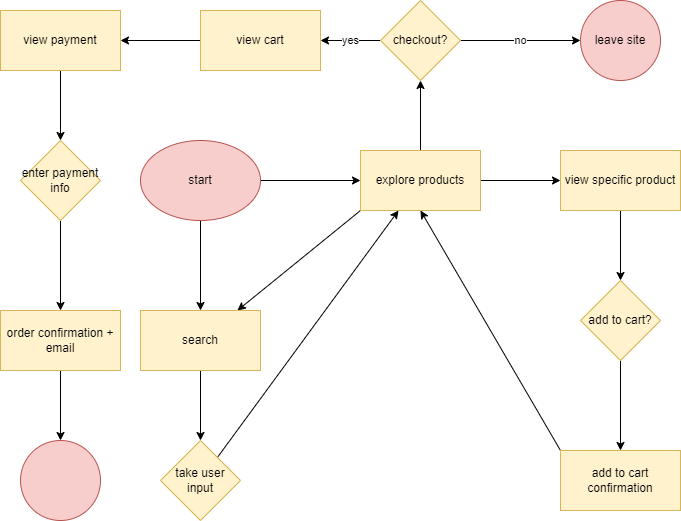

The diagram above was exported from draw.io. Its source (the exported page's mxGraphModel, read from the mxfile embedded in the PNG):
<mxGraphModel dx="490" dy="499" grid="1" gridSize="10" guides="1" tooltips="1" connect="1" arrows="1" fold="1" page="1" pageScale="1" pageWidth="850" pageHeight="1100" math="0" shadow="0">
  <root>
    <mxCell id="0" />
    <mxCell id="1" parent="0" />
    <mxCell id="5" value="" style="edgeStyle=none;html=1;" edge="1" parent="1" source="2" target="4">
      <mxGeometry relative="1" as="geometry" />
    </mxCell>
    <mxCell id="7" value="" style="edgeStyle=none;html=1;" edge="1" parent="1" source="2" target="6">
      <mxGeometry relative="1" as="geometry" />
    </mxCell>
    <mxCell id="2" value="start" style="ellipse;whiteSpace=wrap;html=1;fillColor=#f8cecc;strokeColor=#b85450;" vertex="1" parent="1">
      <mxGeometry x="190" y="220" width="120" height="80" as="geometry" />
    </mxCell>
    <mxCell id="14" value="" style="edgeStyle=none;html=1;" edge="1" parent="1" source="4" target="13">
      <mxGeometry relative="1" as="geometry" />
    </mxCell>
    <mxCell id="20" style="edgeStyle=none;html=1;exitX=0;exitY=1;exitDx=0;exitDy=0;" edge="1" parent="1" source="4" target="6">
      <mxGeometry relative="1" as="geometry" />
    </mxCell>
    <mxCell id="29" value="" style="edgeStyle=none;html=1;" edge="1" parent="1" source="4" target="28">
      <mxGeometry relative="1" as="geometry" />
    </mxCell>
    <mxCell id="4" value="explore products" style="whiteSpace=wrap;html=1;fillColor=#fff2cc;strokeColor=#d6b656;" vertex="1" parent="1">
      <mxGeometry x="410" y="230" width="120" height="60" as="geometry" />
    </mxCell>
    <mxCell id="11" value="" style="edgeStyle=none;html=1;" edge="1" parent="1" source="6" target="10">
      <mxGeometry relative="1" as="geometry" />
    </mxCell>
    <mxCell id="6" value="search" style="whiteSpace=wrap;html=1;fillColor=#fff2cc;strokeColor=#d6b656;" vertex="1" parent="1">
      <mxGeometry x="190" y="390" width="120" height="60" as="geometry" />
    </mxCell>
    <mxCell id="12" style="edgeStyle=none;html=1;" edge="1" parent="1" source="10" target="4">
      <mxGeometry relative="1" as="geometry" />
    </mxCell>
    <mxCell id="10" value="take user input" style="rhombus;whiteSpace=wrap;html=1;fillColor=#fff2cc;strokeColor=#d6b656;" vertex="1" parent="1">
      <mxGeometry x="210" y="520" width="80" height="80" as="geometry" />
    </mxCell>
    <mxCell id="17" value="" style="edgeStyle=none;html=1;" edge="1" parent="1" source="13" target="16">
      <mxGeometry relative="1" as="geometry" />
    </mxCell>
    <mxCell id="13" value="view specific product" style="whiteSpace=wrap;html=1;fillColor=#fff2cc;strokeColor=#d6b656;" vertex="1" parent="1">
      <mxGeometry x="610" y="230" width="120" height="60" as="geometry" />
    </mxCell>
    <mxCell id="19" value="" style="edgeStyle=none;html=1;" edge="1" parent="1" source="16" target="18">
      <mxGeometry relative="1" as="geometry" />
    </mxCell>
    <mxCell id="16" value="add to cart?" style="rhombus;whiteSpace=wrap;html=1;fillColor=#fff2cc;strokeColor=#d6b656;" vertex="1" parent="1">
      <mxGeometry x="630" y="360" width="80" height="80" as="geometry" />
    </mxCell>
    <mxCell id="21" style="edgeStyle=none;html=1;exitX=0;exitY=0;exitDx=0;exitDy=0;entryX=0.5;entryY=1;entryDx=0;entryDy=0;" edge="1" parent="1" source="18" target="4">
      <mxGeometry relative="1" as="geometry" />
    </mxCell>
    <mxCell id="18" value="add to cart confirmation" style="whiteSpace=wrap;html=1;fillColor=#fff2cc;strokeColor=#d6b656;" vertex="1" parent="1">
      <mxGeometry x="610" y="530" width="120" height="60" as="geometry" />
    </mxCell>
    <mxCell id="27" value="no" style="edgeStyle=none;html=1;exitX=1;exitY=0.5;exitDx=0;exitDy=0;" edge="1" parent="1" source="28" target="26">
      <mxGeometry relative="1" as="geometry">
        <mxPoint x="530" y="120" as="sourcePoint" />
      </mxGeometry>
    </mxCell>
    <mxCell id="26" value="leave site" style="ellipse;whiteSpace=wrap;html=1;fillColor=#f8cecc;strokeColor=#b85450;" vertex="1" parent="1">
      <mxGeometry x="630" y="80" width="80" height="80" as="geometry" />
    </mxCell>
    <mxCell id="31" value="yes" style="edgeStyle=none;html=1;" edge="1" parent="1" source="28" target="30">
      <mxGeometry relative="1" as="geometry" />
    </mxCell>
    <mxCell id="28" value="checkout?" style="rhombus;whiteSpace=wrap;html=1;fillColor=#fff2cc;strokeColor=#d6b656;" vertex="1" parent="1">
      <mxGeometry x="430" y="80" width="80" height="80" as="geometry" />
    </mxCell>
    <mxCell id="33" value="" style="edgeStyle=none;html=1;" edge="1" parent="1" source="30" target="32">
      <mxGeometry relative="1" as="geometry" />
    </mxCell>
    <mxCell id="30" value="view cart" style="whiteSpace=wrap;html=1;fillColor=#fff2cc;strokeColor=#d6b656;" vertex="1" parent="1">
      <mxGeometry x="250" y="90" width="120" height="60" as="geometry" />
    </mxCell>
    <mxCell id="35" value="" style="edgeStyle=none;html=1;" edge="1" parent="1" source="32" target="34">
      <mxGeometry relative="1" as="geometry" />
    </mxCell>
    <mxCell id="32" value="view payment" style="whiteSpace=wrap;html=1;fillColor=#fff2cc;strokeColor=#d6b656;" vertex="1" parent="1">
      <mxGeometry x="50" y="90" width="120" height="60" as="geometry" />
    </mxCell>
    <mxCell id="37" value="" style="edgeStyle=none;html=1;" edge="1" parent="1" source="34" target="36">
      <mxGeometry relative="1" as="geometry" />
    </mxCell>
    <mxCell id="34" value="enter payment info" style="rhombus;whiteSpace=wrap;html=1;fillColor=#fff2cc;strokeColor=#d6b656;" vertex="1" parent="1">
      <mxGeometry x="70" y="220" width="80" height="80" as="geometry" />
    </mxCell>
    <mxCell id="39" value="" style="edgeStyle=none;html=1;" edge="1" parent="1" source="36" target="38">
      <mxGeometry relative="1" as="geometry" />
    </mxCell>
    <mxCell id="36" value="order confirmation + email" style="whiteSpace=wrap;html=1;fillColor=#fff2cc;strokeColor=#d6b656;" vertex="1" parent="1">
      <mxGeometry x="50" y="390" width="120" height="60" as="geometry" />
    </mxCell>
    <mxCell id="38" value="" style="ellipse;whiteSpace=wrap;html=1;fillColor=#f8cecc;strokeColor=#b85450;" vertex="1" parent="1">
      <mxGeometry x="70" y="520" width="80" height="80" as="geometry" />
    </mxCell>
  </root>
</mxGraphModel>